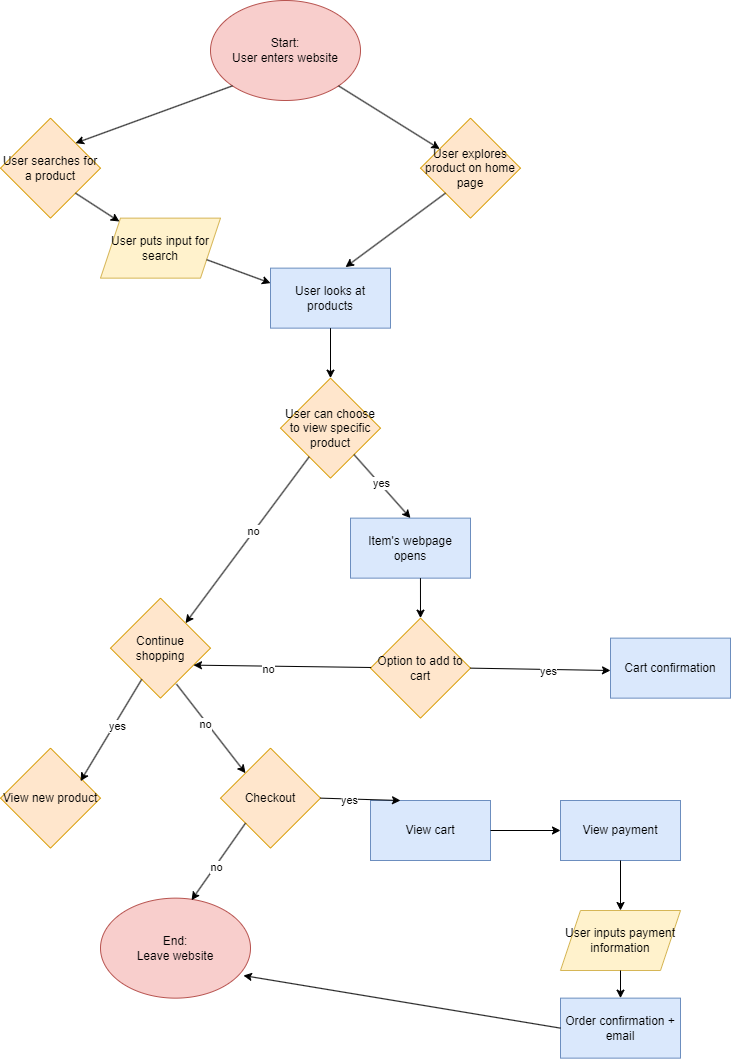

The diagram above was exported from draw.io. Its source (the exported page's mxGraphModel, read from the mxfile embedded in the PNG):
<mxGraphModel dx="1216" dy="619" grid="1" gridSize="10" guides="1" tooltips="1" connect="1" arrows="1" fold="1" page="1" pageScale="1" pageWidth="850" pageHeight="1100" math="0" shadow="0">
  <root>
    <mxCell id="0" />
    <mxCell id="1" parent="0" />
    <mxCell id="2" value="Start:&lt;br&gt;User enters website" style="ellipse;whiteSpace=wrap;html=1;fillColor=#f8cecc;strokeColor=#b85450;" vertex="1" parent="1">
      <mxGeometry x="230" y="10" width="150" height="100" as="geometry" />
    </mxCell>
    <mxCell id="3" value="User searches for a product" style="rhombus;whiteSpace=wrap;html=1;fillColor=#ffe6cc;strokeColor=#d79b00;" vertex="1" parent="1">
      <mxGeometry x="20" y="127.64" width="100" height="100" as="geometry" />
    </mxCell>
    <mxCell id="4" value="User explores product on home page" style="rhombus;whiteSpace=wrap;html=1;fillColor=#ffe6cc;strokeColor=#d79b00;" vertex="1" parent="1">
      <mxGeometry x="440" y="127.64" width="100" height="100" as="geometry" />
    </mxCell>
    <mxCell id="6" value="User puts input for search" style="shape=parallelogram;perimeter=parallelogramPerimeter;whiteSpace=wrap;html=1;fixedSize=1;fillColor=#fff2cc;strokeColor=#d6b656;" vertex="1" parent="1">
      <mxGeometry x="120" y="227.64" width="120" height="60" as="geometry" />
    </mxCell>
    <mxCell id="7" value="User looks at products" style="rounded=0;whiteSpace=wrap;html=1;fillColor=#dae8fc;strokeColor=#6c8ebf;" vertex="1" parent="1">
      <mxGeometry x="290" y="277.64" width="120" height="60" as="geometry" />
    </mxCell>
    <mxCell id="8" value="" style="endArrow=classic;html=1;exitX=1;exitY=1;exitDx=0;exitDy=0;" edge="1" parent="1" source="2" target="4">
      <mxGeometry width="50" height="50" relative="1" as="geometry">
        <mxPoint x="358.03300858899115" y="92.99533905932743" as="sourcePoint" />
        <mxPoint x="380" y="97.64" as="targetPoint" />
      </mxGeometry>
    </mxCell>
    <mxCell id="10" value="" style="endArrow=classic;html=1;exitX=0;exitY=1;exitDx=0;exitDy=0;entryX=1;entryY=0;entryDx=0;entryDy=0;" edge="1" parent="1" source="2" target="3">
      <mxGeometry width="50" height="50" relative="1" as="geometry">
        <mxPoint x="251.96699141100885" y="92.99533905932743" as="sourcePoint" />
        <mxPoint x="290" y="127.64" as="targetPoint" />
      </mxGeometry>
    </mxCell>
    <mxCell id="11" value="" style="endArrow=classic;html=1;exitX=1;exitY=1;exitDx=0;exitDy=0;" edge="1" parent="1" source="3" target="6">
      <mxGeometry width="50" height="50" relative="1" as="geometry">
        <mxPoint x="330" y="147.64" as="sourcePoint" />
        <mxPoint x="210" y="247.64" as="targetPoint" />
      </mxGeometry>
    </mxCell>
    <mxCell id="13" value="" style="endArrow=classic;html=1;entryX=0.625;entryY=-0.017;entryDx=0;entryDy=0;entryPerimeter=0;exitX=0;exitY=1;exitDx=0;exitDy=0;" edge="1" parent="1" source="4" target="7">
      <mxGeometry width="50" height="50" relative="1" as="geometry">
        <mxPoint x="330" y="147.64" as="sourcePoint" />
        <mxPoint x="380" y="97.64" as="targetPoint" />
      </mxGeometry>
    </mxCell>
    <mxCell id="14" value="User can choose to view specific product" style="rhombus;whiteSpace=wrap;html=1;fillColor=#ffe6cc;strokeColor=#d79b00;" vertex="1" parent="1">
      <mxGeometry x="300" y="387.64" width="100" height="100" as="geometry" />
    </mxCell>
    <mxCell id="15" value="" style="endArrow=classic;html=1;exitX=0.5;exitY=1;exitDx=0;exitDy=0;entryX=0.5;entryY=0;entryDx=0;entryDy=0;" edge="1" parent="1" source="7" target="14">
      <mxGeometry width="50" height="50" relative="1" as="geometry">
        <mxPoint x="350" y="347.64" as="sourcePoint" />
        <mxPoint x="380" y="377.64" as="targetPoint" />
      </mxGeometry>
    </mxCell>
    <mxCell id="17" value="" style="endArrow=classic;html=1;entryX=0.5;entryY=0;entryDx=0;entryDy=0;" edge="1" parent="1" source="14" target="28">
      <mxGeometry width="50" height="50" relative="1" as="geometry">
        <mxPoint x="420" y="507.64" as="sourcePoint" />
        <mxPoint x="415" y="522.64" as="targetPoint" />
      </mxGeometry>
    </mxCell>
    <mxCell id="19" value="yes" style="edgeLabel;html=1;align=center;verticalAlign=middle;resizable=0;points=[];" vertex="1" connectable="0" parent="17">
      <mxGeometry x="-0.0727" y="1" relative="1" as="geometry">
        <mxPoint as="offset" />
      </mxGeometry>
    </mxCell>
    <mxCell id="18" value="" style="endArrow=classic;html=1;entryX=1;entryY=0;entryDx=0;entryDy=0;" edge="1" parent="1" source="14" target="22">
      <mxGeometry width="50" height="50" relative="1" as="geometry">
        <mxPoint x="250" y="517.64" as="sourcePoint" />
        <mxPoint x="280" y="517.64" as="targetPoint" />
      </mxGeometry>
    </mxCell>
    <mxCell id="20" value="no" style="edgeLabel;html=1;align=center;verticalAlign=middle;resizable=0;points=[];" vertex="1" connectable="0" parent="18">
      <mxGeometry x="-0.1018" y="-1" relative="1" as="geometry">
        <mxPoint as="offset" />
      </mxGeometry>
    </mxCell>
    <mxCell id="22" value="Continue shopping" style="rhombus;whiteSpace=wrap;html=1;fillColor=#ffe6cc;strokeColor=#d79b00;" vertex="1" parent="1">
      <mxGeometry x="130" y="607.64" width="100" height="100" as="geometry" />
    </mxCell>
    <mxCell id="28" value="Item's webpage opens" style="rounded=0;whiteSpace=wrap;html=1;fillColor=#dae8fc;strokeColor=#6c8ebf;" vertex="1" parent="1">
      <mxGeometry x="370" y="527.64" width="120" height="60" as="geometry" />
    </mxCell>
    <mxCell id="29" value="Option to add to cart" style="rhombus;whiteSpace=wrap;html=1;fillColor=#ffe6cc;strokeColor=#d79b00;" vertex="1" parent="1">
      <mxGeometry x="390" y="627.64" width="100" height="100" as="geometry" />
    </mxCell>
    <mxCell id="32" value="" style="endArrow=classic;html=1;entryX=0.5;entryY=0;entryDx=0;entryDy=0;exitX=0.583;exitY=1;exitDx=0;exitDy=0;exitPerimeter=0;" edge="1" parent="1" source="28" target="29">
      <mxGeometry width="50" height="50" relative="1" as="geometry">
        <mxPoint x="330" y="547.64" as="sourcePoint" />
        <mxPoint x="380" y="497.64" as="targetPoint" />
      </mxGeometry>
    </mxCell>
    <mxCell id="34" value="Cart confirmation" style="rounded=0;whiteSpace=wrap;html=1;fillColor=#dae8fc;strokeColor=#6c8ebf;" vertex="1" parent="1">
      <mxGeometry x="630" y="647.64" width="120" height="60" as="geometry" />
    </mxCell>
    <mxCell id="35" value="" style="endArrow=classic;html=1;exitX=1;exitY=0.5;exitDx=0;exitDy=0;" edge="1" parent="1" source="29">
      <mxGeometry width="50" height="50" relative="1" as="geometry">
        <mxPoint x="330" y="647.64" as="sourcePoint" />
        <mxPoint x="630" y="680" as="targetPoint" />
      </mxGeometry>
    </mxCell>
    <mxCell id="36" value="yes" style="edgeLabel;html=1;align=center;verticalAlign=middle;resizable=0;points=[];" vertex="1" connectable="0" parent="35">
      <mxGeometry x="0.1077" y="-2" relative="1" as="geometry">
        <mxPoint as="offset" />
      </mxGeometry>
    </mxCell>
    <mxCell id="37" value="" style="endArrow=classic;html=1;entryX=0.83;entryY=0.67;entryDx=0;entryDy=0;entryPerimeter=0;" edge="1" parent="1" source="29" target="22">
      <mxGeometry width="50" height="50" relative="1" as="geometry">
        <mxPoint x="330" y="647.64" as="sourcePoint" />
        <mxPoint x="380" y="597.64" as="targetPoint" />
      </mxGeometry>
    </mxCell>
    <mxCell id="38" value="no" style="edgeLabel;html=1;align=center;verticalAlign=middle;resizable=0;points=[];" vertex="1" connectable="0" parent="37">
      <mxGeometry x="0.1596" y="3" relative="1" as="geometry">
        <mxPoint as="offset" />
      </mxGeometry>
    </mxCell>
    <mxCell id="39" value="View new product" style="rhombus;whiteSpace=wrap;html=1;fillColor=#ffe6cc;strokeColor=#d79b00;" vertex="1" parent="1">
      <mxGeometry x="20" y="757.64" width="100" height="100" as="geometry" />
    </mxCell>
    <mxCell id="40" value="" style="endArrow=classic;html=1;exitX=1;exitY=0.75;exitDx=0;exitDy=0;entryX=0;entryY=0.25;entryDx=0;entryDy=0;" edge="1" parent="1" source="6" target="7">
      <mxGeometry width="50" height="50" relative="1" as="geometry">
        <mxPoint x="330" y="247.64" as="sourcePoint" />
        <mxPoint x="286" y="284.64" as="targetPoint" />
      </mxGeometry>
    </mxCell>
    <mxCell id="41" value="" style="endArrow=classic;html=1;entryX=0.8;entryY=0.33;entryDx=0;entryDy=0;entryPerimeter=0;" edge="1" parent="1" source="22" target="39">
      <mxGeometry width="50" height="50" relative="1" as="geometry">
        <mxPoint x="330" y="647.64" as="sourcePoint" />
        <mxPoint x="380" y="597.64" as="targetPoint" />
      </mxGeometry>
    </mxCell>
    <mxCell id="42" value="yes" style="edgeLabel;html=1;align=center;verticalAlign=middle;resizable=0;points=[];" vertex="1" connectable="0" parent="41">
      <mxGeometry x="-0.1" y="3" relative="1" as="geometry">
        <mxPoint as="offset" />
      </mxGeometry>
    </mxCell>
    <mxCell id="44" value="Checkout" style="rhombus;whiteSpace=wrap;html=1;fillColor=#ffe6cc;strokeColor=#d79b00;" vertex="1" parent="1">
      <mxGeometry x="240" y="757.64" width="100" height="100" as="geometry" />
    </mxCell>
    <mxCell id="45" value="" style="endArrow=classic;html=1;exitX=0.66;exitY=0.86;exitDx=0;exitDy=0;exitPerimeter=0;entryX=0;entryY=0;entryDx=0;entryDy=0;" edge="1" parent="1" source="22" target="44">
      <mxGeometry width="50" height="50" relative="1" as="geometry">
        <mxPoint x="225" y="682.64" as="sourcePoint" />
        <mxPoint x="260" y="777.64" as="targetPoint" />
      </mxGeometry>
    </mxCell>
    <mxCell id="46" value="no" style="edgeLabel;html=1;align=center;verticalAlign=middle;resizable=0;points=[];" vertex="1" connectable="0" parent="45">
      <mxGeometry x="-0.1283" y="-2" relative="1" as="geometry">
        <mxPoint as="offset" />
      </mxGeometry>
    </mxCell>
    <mxCell id="48" value="End:&lt;br&gt;Leave website" style="ellipse;whiteSpace=wrap;html=1;fillColor=#f8cecc;strokeColor=#b85450;" vertex="1" parent="1">
      <mxGeometry x="120" y="907.64" width="150" height="100" as="geometry" />
    </mxCell>
    <mxCell id="49" value="" style="endArrow=classic;html=1;entryX=0.607;entryY=0.02;entryDx=0;entryDy=0;entryPerimeter=0;exitX=0;exitY=1;exitDx=0;exitDy=0;" edge="1" parent="1" source="44" target="48">
      <mxGeometry width="50" height="50" relative="1" as="geometry">
        <mxPoint x="330" y="867.64" as="sourcePoint" />
        <mxPoint x="380" y="817.64" as="targetPoint" />
      </mxGeometry>
    </mxCell>
    <mxCell id="50" value="no" style="edgeLabel;html=1;align=center;verticalAlign=middle;resizable=0;points=[];" vertex="1" connectable="0" parent="49">
      <mxGeometry x="0.1334" y="1" relative="1" as="geometry">
        <mxPoint as="offset" />
      </mxGeometry>
    </mxCell>
    <mxCell id="51" value="View cart" style="rounded=0;whiteSpace=wrap;html=1;fillColor=#dae8fc;strokeColor=#6c8ebf;" vertex="1" parent="1">
      <mxGeometry x="390" y="810" width="120" height="60" as="geometry" />
    </mxCell>
    <mxCell id="52" value="" style="endArrow=classic;html=1;entryX=0.25;entryY=0;entryDx=0;entryDy=0;exitX=1;exitY=0.5;exitDx=0;exitDy=0;" edge="1" parent="1" source="44" target="51">
      <mxGeometry width="50" height="50" relative="1" as="geometry">
        <mxPoint x="315" y="833" as="sourcePoint" />
        <mxPoint x="480" y="720" as="targetPoint" />
      </mxGeometry>
    </mxCell>
    <mxCell id="53" value="yes" style="edgeLabel;html=1;align=center;verticalAlign=middle;resizable=0;points=[];" vertex="1" connectable="0" parent="52">
      <mxGeometry x="-0.2683" y="-1" relative="1" as="geometry">
        <mxPoint as="offset" />
      </mxGeometry>
    </mxCell>
    <mxCell id="54" value="View payment" style="rounded=0;whiteSpace=wrap;html=1;fillColor=#dae8fc;strokeColor=#6c8ebf;" vertex="1" parent="1">
      <mxGeometry x="580" y="810" width="120" height="60" as="geometry" />
    </mxCell>
    <mxCell id="55" value="" style="endArrow=classic;html=1;entryX=0;entryY=0.5;entryDx=0;entryDy=0;exitX=1;exitY=0.5;exitDx=0;exitDy=0;" edge="1" parent="1" source="51" target="54">
      <mxGeometry width="50" height="50" relative="1" as="geometry">
        <mxPoint x="489" y="885" as="sourcePoint" />
        <mxPoint x="480" y="720" as="targetPoint" />
      </mxGeometry>
    </mxCell>
    <mxCell id="56" value="User inputs payment information" style="shape=parallelogram;perimeter=parallelogramPerimeter;whiteSpace=wrap;html=1;fixedSize=1;fillColor=#fff2cc;strokeColor=#d6b656;" vertex="1" parent="1">
      <mxGeometry x="580" y="920" width="120" height="60" as="geometry" />
    </mxCell>
    <mxCell id="57" value="" style="endArrow=classic;html=1;exitX=0.5;exitY=1;exitDx=0;exitDy=0;" edge="1" parent="1" source="54" target="56">
      <mxGeometry width="50" height="50" relative="1" as="geometry">
        <mxPoint x="430" y="780" as="sourcePoint" />
        <mxPoint x="480" y="730" as="targetPoint" />
      </mxGeometry>
    </mxCell>
    <mxCell id="58" value="Order confirmation + email" style="rounded=0;whiteSpace=wrap;html=1;fillColor=#dae8fc;strokeColor=#6c8ebf;" vertex="1" parent="1">
      <mxGeometry x="580" y="1007.64" width="120" height="60" as="geometry" />
    </mxCell>
    <mxCell id="59" value="" style="endArrow=classic;html=1;exitX=0.5;exitY=1;exitDx=0;exitDy=0;entryX=0.5;entryY=0;entryDx=0;entryDy=0;" edge="1" parent="1" source="56" target="58">
      <mxGeometry width="50" height="50" relative="1" as="geometry">
        <mxPoint x="610" y="918" as="sourcePoint" />
        <mxPoint x="610" y="950" as="targetPoint" />
      </mxGeometry>
    </mxCell>
    <mxCell id="60" value="" style="endArrow=classic;html=1;exitX=0;exitY=0.5;exitDx=0;exitDy=0;entryX=0.953;entryY=0.774;entryDx=0;entryDy=0;entryPerimeter=0;" edge="1" parent="1" source="58" target="48">
      <mxGeometry width="50" height="50" relative="1" as="geometry">
        <mxPoint x="430" y="890" as="sourcePoint" />
        <mxPoint x="480" y="840" as="targetPoint" />
      </mxGeometry>
    </mxCell>
  </root>
</mxGraphModel>